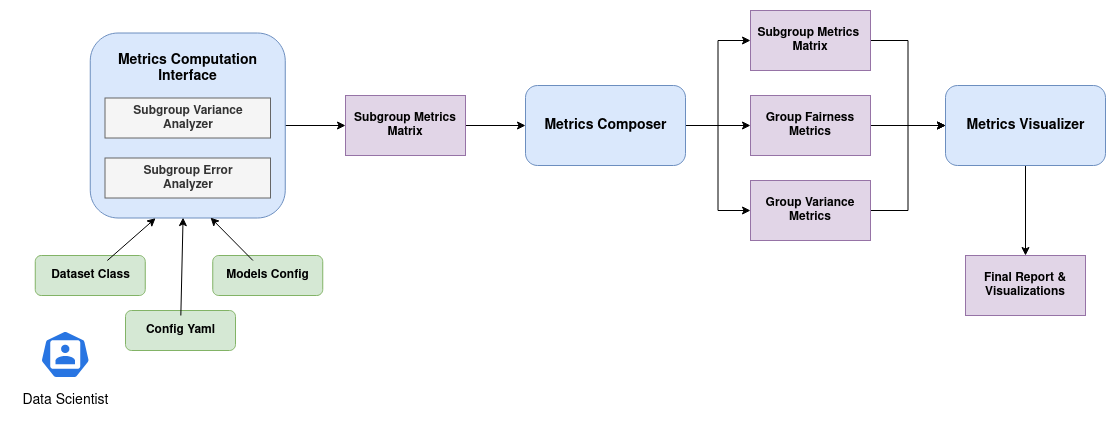

The diagram above was exported from draw.io. Its source (the exported page's mxGraphModel, read from the mxfile embedded in the PNG):
<mxGraphModel dx="1362" dy="766" grid="1" gridSize="10" guides="1" tooltips="1" connect="1" arrows="1" fold="1" page="1" pageScale="1" pageWidth="850" pageHeight="1100" math="0" shadow="0">
  <root>
    <mxCell id="0" />
    <mxCell id="1" parent="0" />
    <mxCell id="NrY6HeF-G9XXoupHhg0z-9" value="" style="rounded=1;whiteSpace=wrap;html=1;fillColor=#d5e8d4;strokeColor=#82b366;" parent="1" vertex="1">
      <mxGeometry x="279.75" y="505" width="110" height="40" as="geometry" />
    </mxCell>
    <mxCell id="JsNyH0pSIVGMAEf0iLmD-27" style="edgeStyle=orthogonalEdgeStyle;rounded=0;orthogonalLoop=1;jettySize=auto;html=1;entryX=0;entryY=0.5;entryDx=0;entryDy=0;fontSize=13;" parent="1" source="JsNyH0pSIVGMAEf0iLmD-7" target="JsNyH0pSIVGMAEf0iLmD-11" edge="1">
      <mxGeometry relative="1" as="geometry" />
    </mxCell>
    <mxCell id="JsNyH0pSIVGMAEf0iLmD-7" value="" style="rounded=1;whiteSpace=wrap;html=1;fillColor=#dae8fc;strokeColor=#6c8ebf;" parent="1" vertex="1">
      <mxGeometry x="334.75" y="282.5" width="195" height="185" as="geometry" />
    </mxCell>
    <mxCell id="JsNyH0pSIVGMAEf0iLmD-8" value="&lt;div&gt;&lt;b&gt;Subgroup Error &lt;br&gt;&lt;/b&gt;&lt;/div&gt;&lt;div&gt;&lt;b&gt;Analyzer&lt;/b&gt;&lt;/div&gt;" style="rounded=0;whiteSpace=wrap;html=1;fillColor=#f5f5f5;fontColor=#333333;strokeColor=#666666;" parent="1" vertex="1">
      <mxGeometry x="349.5" y="407.5" width="165.5" height="40" as="geometry" />
    </mxCell>
    <mxCell id="JsNyH0pSIVGMAEf0iLmD-9" value="&lt;div&gt;&lt;b&gt;Subgroup Variance &lt;br&gt;&lt;/b&gt;&lt;/div&gt;&lt;div&gt;&lt;b&gt;Analyzer&lt;/b&gt;&lt;/div&gt;" style="rounded=0;whiteSpace=wrap;html=1;fillColor=#f5f5f5;fontColor=#333333;strokeColor=#666666;" parent="1" vertex="1">
      <mxGeometry x="349.5" y="347.5" width="165.5" height="40" as="geometry" />
    </mxCell>
    <mxCell id="JsNyH0pSIVGMAEf0iLmD-28" style="edgeStyle=orthogonalEdgeStyle;rounded=0;orthogonalLoop=1;jettySize=auto;html=1;entryX=0;entryY=0.5;entryDx=0;entryDy=0;fontSize=13;" parent="1" source="JsNyH0pSIVGMAEf0iLmD-11" target="JsNyH0pSIVGMAEf0iLmD-17" edge="1">
      <mxGeometry relative="1" as="geometry" />
    </mxCell>
    <mxCell id="JsNyH0pSIVGMAEf0iLmD-11" value="&lt;b&gt;Subgroup Metrics Matrix&lt;/b&gt;" style="rounded=0;whiteSpace=wrap;html=1;fillColor=#e1d5e7;strokeColor=#9673a6;" parent="1" vertex="1">
      <mxGeometry x="590" y="345" width="120" height="60" as="geometry" />
    </mxCell>
    <mxCell id="NrY6HeF-G9XXoupHhg0z-28" style="edgeStyle=orthogonalEdgeStyle;rounded=0;orthogonalLoop=1;jettySize=auto;html=1;entryX=0;entryY=0.5;entryDx=0;entryDy=0;fontSize=14;" parent="1" source="JsNyH0pSIVGMAEf0iLmD-17" target="JsNyH0pSIVGMAEf0iLmD-20" edge="1">
      <mxGeometry relative="1" as="geometry" />
    </mxCell>
    <mxCell id="NrY6HeF-G9XXoupHhg0z-44" style="edgeStyle=orthogonalEdgeStyle;rounded=0;orthogonalLoop=1;jettySize=auto;html=1;entryX=0;entryY=0.5;entryDx=0;entryDy=0;fontSize=14;" parent="1" source="JsNyH0pSIVGMAEf0iLmD-17" target="JsNyH0pSIVGMAEf0iLmD-19" edge="1">
      <mxGeometry relative="1" as="geometry" />
    </mxCell>
    <mxCell id="NrY6HeF-G9XXoupHhg0z-45" style="edgeStyle=orthogonalEdgeStyle;rounded=0;orthogonalLoop=1;jettySize=auto;html=1;entryX=0;entryY=0.5;entryDx=0;entryDy=0;fontSize=14;" parent="1" source="JsNyH0pSIVGMAEf0iLmD-17" target="JsNyH0pSIVGMAEf0iLmD-21" edge="1">
      <mxGeometry relative="1" as="geometry" />
    </mxCell>
    <mxCell id="JsNyH0pSIVGMAEf0iLmD-17" value="" style="rounded=1;whiteSpace=wrap;html=1;fillColor=#dae8fc;strokeColor=#6c8ebf;" parent="1" vertex="1">
      <mxGeometry x="770" y="335" width="160" height="80" as="geometry" />
    </mxCell>
    <mxCell id="NrY6HeF-G9XXoupHhg0z-46" style="edgeStyle=orthogonalEdgeStyle;rounded=0;orthogonalLoop=1;jettySize=auto;html=1;entryX=0;entryY=0.5;entryDx=0;entryDy=0;fontSize=14;" parent="1" source="JsNyH0pSIVGMAEf0iLmD-19" target="NrY6HeF-G9XXoupHhg0z-18" edge="1">
      <mxGeometry relative="1" as="geometry" />
    </mxCell>
    <mxCell id="JsNyH0pSIVGMAEf0iLmD-19" value="&lt;b&gt;Subgroup Metrics&amp;nbsp; Matrix&lt;/b&gt;" style="rounded=0;whiteSpace=wrap;html=1;fillColor=#e1d5e7;strokeColor=#9673a6;" parent="1" vertex="1">
      <mxGeometry x="995" y="260" width="120" height="60" as="geometry" />
    </mxCell>
    <mxCell id="NrY6HeF-G9XXoupHhg0z-29" style="edgeStyle=orthogonalEdgeStyle;rounded=0;orthogonalLoop=1;jettySize=auto;html=1;entryX=0;entryY=0.5;entryDx=0;entryDy=0;fontSize=14;" parent="1" source="JsNyH0pSIVGMAEf0iLmD-20" target="NrY6HeF-G9XXoupHhg0z-18" edge="1">
      <mxGeometry relative="1" as="geometry" />
    </mxCell>
    <mxCell id="JsNyH0pSIVGMAEf0iLmD-20" value="&lt;b&gt;Group&lt;/b&gt; &lt;b&gt;Fairness Metrics&lt;/b&gt;" style="rounded=0;whiteSpace=wrap;html=1;fillColor=#e1d5e7;strokeColor=#9673a6;" parent="1" vertex="1">
      <mxGeometry x="995" y="345" width="120" height="60" as="geometry" />
    </mxCell>
    <mxCell id="NrY6HeF-G9XXoupHhg0z-47" style="edgeStyle=orthogonalEdgeStyle;rounded=0;orthogonalLoop=1;jettySize=auto;html=1;entryX=0;entryY=0.5;entryDx=0;entryDy=0;fontSize=14;" parent="1" source="JsNyH0pSIVGMAEf0iLmD-21" target="NrY6HeF-G9XXoupHhg0z-18" edge="1">
      <mxGeometry relative="1" as="geometry" />
    </mxCell>
    <mxCell id="JsNyH0pSIVGMAEf0iLmD-21" value="&lt;b&gt;Group&lt;/b&gt; &lt;b&gt;Variance Metrics&lt;/b&gt;" style="rounded=0;whiteSpace=wrap;html=1;fillColor=#e1d5e7;strokeColor=#9673a6;" parent="1" vertex="1">
      <mxGeometry x="995" y="430" width="120" height="60" as="geometry" />
    </mxCell>
    <mxCell id="NrY6HeF-G9XXoupHhg0z-54" style="edgeStyle=none;rounded=0;orthogonalLoop=1;jettySize=auto;html=1;entryX=0.335;entryY=1.001;entryDx=0;entryDy=0;entryPerimeter=0;fontSize=14;" parent="1" source="NrY6HeF-G9XXoupHhg0z-6" target="JsNyH0pSIVGMAEf0iLmD-7" edge="1">
      <mxGeometry relative="1" as="geometry" />
    </mxCell>
    <mxCell id="NrY6HeF-G9XXoupHhg0z-6" value="&lt;b&gt;&lt;font style=&quot;font-size: 12px;&quot;&gt;Dataset Class&lt;/font&gt;&lt;/b&gt;" style="text;html=1;align=center;verticalAlign=middle;resizable=0;points=[];autosize=1;strokeColor=none;fillColor=none;fontSize=7;" parent="1" vertex="1">
      <mxGeometry x="284.75" y="510" width="100" height="30" as="geometry" />
    </mxCell>
    <mxCell id="NrY6HeF-G9XXoupHhg0z-10" value="" style="rounded=1;whiteSpace=wrap;html=1;fillColor=#d5e8d4;strokeColor=#82b366;" parent="1" vertex="1">
      <mxGeometry x="370" y="560" width="110" height="40" as="geometry" />
    </mxCell>
    <mxCell id="NrY6HeF-G9XXoupHhg0z-55" style="edgeStyle=none;rounded=0;orthogonalLoop=1;jettySize=auto;html=1;entryX=0.476;entryY=0.998;entryDx=0;entryDy=0;entryPerimeter=0;fontSize=14;" parent="1" source="NrY6HeF-G9XXoupHhg0z-11" target="JsNyH0pSIVGMAEf0iLmD-7" edge="1">
      <mxGeometry relative="1" as="geometry" />
    </mxCell>
    <mxCell id="NrY6HeF-G9XXoupHhg0z-11" value="&lt;b&gt;&lt;font style=&quot;font-size: 12px;&quot;&gt;Config Yaml&lt;/font&gt;&lt;/b&gt;" style="text;html=1;align=center;verticalAlign=middle;resizable=0;points=[];autosize=1;strokeColor=none;fillColor=none;fontSize=7;" parent="1" vertex="1">
      <mxGeometry x="380" y="565" width="90" height="30" as="geometry" />
    </mxCell>
    <mxCell id="NrY6HeF-G9XXoupHhg0z-12" value="" style="rounded=1;whiteSpace=wrap;html=1;fillColor=#d5e8d4;strokeColor=#82b366;" parent="1" vertex="1">
      <mxGeometry x="457.25" y="505" width="110" height="40" as="geometry" />
    </mxCell>
    <mxCell id="NrY6HeF-G9XXoupHhg0z-56" style="edgeStyle=none;rounded=0;orthogonalLoop=1;jettySize=auto;html=1;entryX=0.617;entryY=0.998;entryDx=0;entryDy=0;entryPerimeter=0;fontSize=14;" parent="1" source="NrY6HeF-G9XXoupHhg0z-13" target="JsNyH0pSIVGMAEf0iLmD-7" edge="1">
      <mxGeometry relative="1" as="geometry" />
    </mxCell>
    <mxCell id="NrY6HeF-G9XXoupHhg0z-13" value="&lt;b&gt;&lt;font style=&quot;font-size: 12px;&quot;&gt;Models Config&lt;/font&gt;&lt;/b&gt;" style="text;html=1;align=center;verticalAlign=middle;resizable=1;points=[];autosize=1;strokeColor=none;fillColor=none;fontSize=7;movable=1;rotatable=1;deletable=1;editable=1;connectable=1;" parent="1" vertex="1">
      <mxGeometry x="457.25" y="510" width="110" height="30" as="geometry" />
    </mxCell>
    <mxCell id="NrY6HeF-G9XXoupHhg0z-15" value="&lt;font style=&quot;font-size: 14px;&quot;&gt;&lt;b&gt;Metrics Computation&lt;br&gt;Interface&lt;/b&gt;&lt;/font&gt;" style="text;html=1;align=center;verticalAlign=middle;resizable=0;points=[];autosize=1;strokeColor=none;fillColor=none;fontSize=12;" parent="1" vertex="1">
      <mxGeometry x="352.25" y="292.5" width="160" height="50" as="geometry" />
    </mxCell>
    <mxCell id="NrY6HeF-G9XXoupHhg0z-17" value="&lt;font style=&quot;font-size: 14px;&quot;&gt;&lt;b&gt;Metrics Composer&lt;/b&gt;&lt;/font&gt;" style="text;html=1;align=center;verticalAlign=middle;resizable=0;points=[];autosize=1;strokeColor=none;fillColor=none;fontSize=14;" parent="1" vertex="1">
      <mxGeometry x="775" y="360" width="150" height="30" as="geometry" />
    </mxCell>
    <mxCell id="NrY6HeF-G9XXoupHhg0z-59" style="edgeStyle=none;rounded=0;orthogonalLoop=1;jettySize=auto;html=1;entryX=0.5;entryY=0;entryDx=0;entryDy=0;fontSize=14;" parent="1" source="NrY6HeF-G9XXoupHhg0z-18" target="NrY6HeF-G9XXoupHhg0z-57" edge="1">
      <mxGeometry relative="1" as="geometry" />
    </mxCell>
    <mxCell id="NrY6HeF-G9XXoupHhg0z-18" value="" style="rounded=1;whiteSpace=wrap;html=1;fillColor=#dae8fc;strokeColor=#6c8ebf;" parent="1" vertex="1">
      <mxGeometry x="1190" y="335" width="160" height="80" as="geometry" />
    </mxCell>
    <mxCell id="NrY6HeF-G9XXoupHhg0z-19" value="&lt;b&gt;Metrics Visualizer&lt;/b&gt;" style="text;html=1;align=center;verticalAlign=middle;resizable=0;points=[];autosize=1;strokeColor=none;fillColor=none;fontSize=14;" parent="1" vertex="1">
      <mxGeometry x="1200" y="360" width="140" height="30" as="geometry" />
    </mxCell>
    <mxCell id="NrY6HeF-G9XXoupHhg0z-48" value="" style="sketch=0;html=1;dashed=0;whitespace=wrap;fillColor=#2875E2;strokeColor=#ffffff;points=[[0.005,0.63,0],[0.1,0.2,0],[0.9,0.2,0],[0.5,0,0],[0.995,0.63,0],[0.72,0.99,0],[0.5,1,0],[0.28,0.99,0]];verticalLabelPosition=bottom;align=center;verticalAlign=top;shape=mxgraph.kubernetes.icon;prIcon=user;rounded=0;fontSize=14;" parent="1" vertex="1">
      <mxGeometry x="284.75" y="580" width="50" height="48" as="geometry" />
    </mxCell>
    <mxCell id="NrY6HeF-G9XXoupHhg0z-50" value="Data Scientist" style="text;html=1;align=center;verticalAlign=middle;resizable=0;points=[];autosize=1;strokeColor=none;fillColor=none;fontSize=14;" parent="1" vertex="1">
      <mxGeometry x="255" y="635" width="110" height="30" as="geometry" />
    </mxCell>
    <mxCell id="NrY6HeF-G9XXoupHhg0z-57" value="&lt;b&gt;Final Report&lt;/b&gt; &lt;b&gt;&amp;amp;&lt;/b&gt;&lt;br&gt;&lt;b&gt;Visualizations&lt;/b&gt;" style="rounded=0;whiteSpace=wrap;html=1;fillColor=#e1d5e7;strokeColor=#9673a6;" parent="1" vertex="1">
      <mxGeometry x="1210" y="505" width="120" height="60" as="geometry" />
    </mxCell>
  </root>
</mxGraphModel>